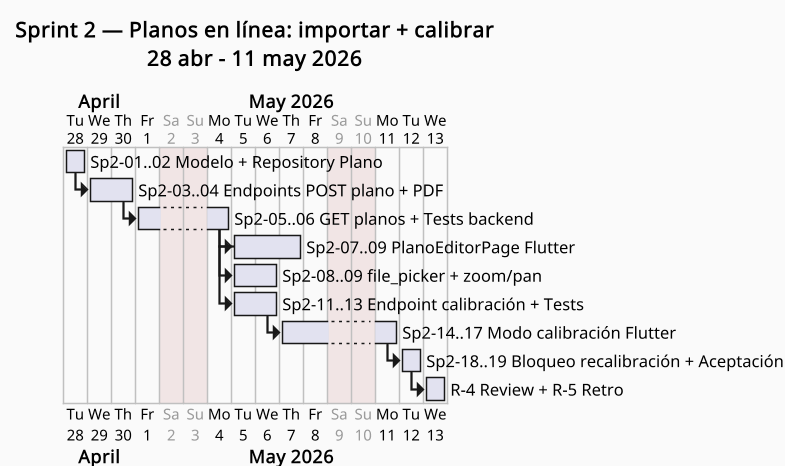

The diagram above was rendered by PlantUML. Its source (embedded in the PNG):
@startgantt
title Sprint 2 — Planos en línea: importar + calibrar\n28 abr - 11 may 2026
skinparam backgroundColor #FAFAFA
scale 1.5
Project starts 2026-04-28
saturday are closed
sunday are closed

[Sp2-01..02 Modelo + Repository Plano] lasts 1 day
[Sp2-03..04 Endpoints POST plano + PDF] lasts 2 days
[Sp2-05..06 GET planos + Tests backend] lasts 2 days
[Sp2-07..09 PlanoEditorPage Flutter] lasts 3 days
[Sp2-08..09 file_picker + zoom/pan] lasts 2 days
[Sp2-11..13 Endpoint calibración + Tests] lasts 2 days
[Sp2-14..17 Modo calibración Flutter] lasts 3 days
[Sp2-18..19 Bloqueo recalibración + Aceptación] lasts 1 day
[R-4 Review + R-5 Retro] lasts 1 day

[Sp2-03..04 Endpoints POST plano + PDF] starts at [Sp2-01..02 Modelo + Repository Plano]'s end
[Sp2-05..06 GET planos + Tests backend] starts at [Sp2-03..04 Endpoints POST plano + PDF]'s end
[Sp2-07..09 PlanoEditorPage Flutter] starts at [Sp2-05..06 GET planos + Tests backend]'s end
[Sp2-08..09 file_picker + zoom/pan] starts at [Sp2-07..09 PlanoEditorPage Flutter]'s start
[Sp2-11..13 Endpoint calibración + Tests] starts at [Sp2-05..06 GET planos + Tests backend]'s end
[Sp2-14..17 Modo calibración Flutter] starts at [Sp2-11..13 Endpoint calibración + Tests]'s end
[Sp2-18..19 Bloqueo recalibración + Aceptación] starts at [Sp2-14..17 Modo calibración Flutter]'s end
[R-4 Review + R-5 Retro] starts at [Sp2-18..19 Bloqueo recalibración + Aceptación]'s end
@endgantt